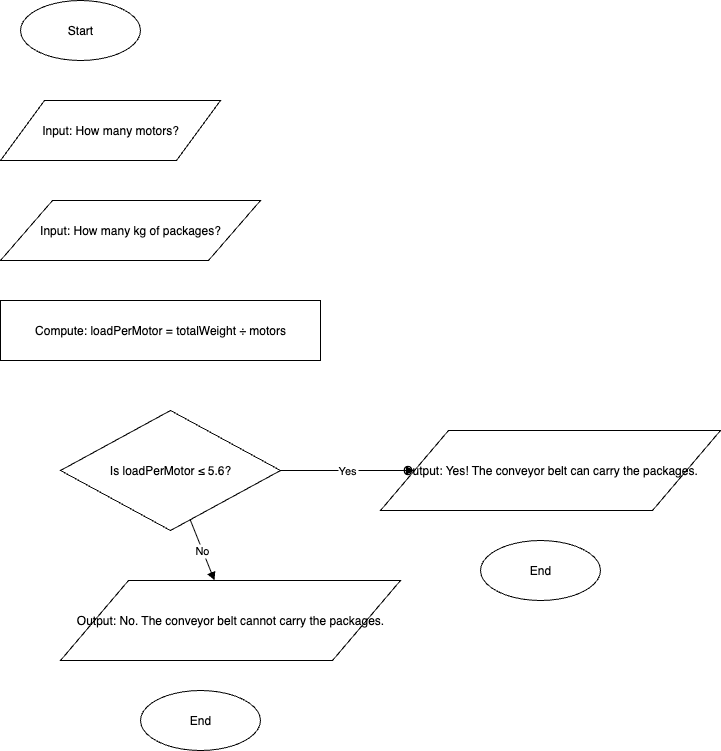

The diagram above was exported from draw.io. Its source (the exported page's mxGraphModel, read from the mxfile embedded in the PNG):
<mxGraphModel dx="604" dy="956" grid="1" gridSize="10" guides="1" tooltips="1" connect="1" arrows="1" fold="1" page="1" pageScale="1" pageWidth="827" pageHeight="1169" math="0" shadow="0">
  <root>
    <mxCell id="0" />
    <mxCell id="1" parent="0" />
    <mxCell id="HB8jmdGdrELPyWgAO3QA-38" value="Start" style="ellipse;whiteSpace=wrap;html=1;align=center;verticalAlign=middle;" parent="1" vertex="1">
      <mxGeometry x="930" y="170" width="120" height="60" as="geometry" />
    </mxCell>
    <mxCell id="HB8jmdGdrELPyWgAO3QA-39" value="Input: How many motors?" style="shape=parallelogram;perimeter=parallelogramPerimeter;whiteSpace=wrap;html=1;" parent="1" vertex="1">
      <mxGeometry x="910" y="270" width="220" height="60" as="geometry" />
    </mxCell>
    <mxCell id="HB8jmdGdrELPyWgAO3QA-40" value="Input: How many kg of packages?" style="shape=parallelogram;perimeter=parallelogramPerimeter;whiteSpace=wrap;html=1;" parent="1" vertex="1">
      <mxGeometry x="910" y="370" width="260" height="60" as="geometry" />
    </mxCell>
    <mxCell id="HB8jmdGdrELPyWgAO3QA-41" value="Compute: loadPerMotor = totalWeight ÷ motors" style="rounded=0;whiteSpace=wrap;html=1;" parent="1" vertex="1">
      <mxGeometry x="910" y="470" width="320" height="60" as="geometry" />
    </mxCell>
    <mxCell id="HB8jmdGdrELPyWgAO3QA-42" value="Is loadPerMotor ≤ 5.6?" style="rhombus;whiteSpace=wrap;html=1;align=center;verticalAlign=middle;" parent="1" vertex="1">
      <mxGeometry x="970" y="580" width="220" height="120" as="geometry" />
    </mxCell>
    <mxCell id="HB8jmdGdrELPyWgAO3QA-43" value="Output: Yes! The conveyor belt can carry the packages." style="shape=parallelogram;perimeter=parallelogramPerimeter;whiteSpace=wrap;html=1;" parent="1" vertex="1">
      <mxGeometry x="1290" y="600" width="340" height="80" as="geometry" />
    </mxCell>
    <mxCell id="HB8jmdGdrELPyWgAO3QA-44" value="Output: No. The conveyor belt cannot carry the packages." style="shape=parallelogram;perimeter=parallelogramPerimeter;whiteSpace=wrap;html=1;" parent="1" vertex="1">
      <mxGeometry x="970" y="750" width="340" height="80" as="geometry" />
    </mxCell>
    <mxCell id="HB8jmdGdrELPyWgAO3QA-45" value="End" style="ellipse;whiteSpace=wrap;html=1;align=center;verticalAlign=middle;" parent="1" vertex="1">
      <mxGeometry x="1390" y="710" width="120" height="60" as="geometry" />
    </mxCell>
    <mxCell id="HB8jmdGdrELPyWgAO3QA-46" value="End" style="ellipse;whiteSpace=wrap;html=1;align=center;verticalAlign=middle;" parent="1" vertex="1">
      <mxGeometry x="1050" y="860" width="120" height="60" as="geometry" />
    </mxCell>
    <mxCell id="HB8jmdGdrELPyWgAO3QA-47" value="Yes" style="endArrow=block;rounded=0;labelBackgroundColor=#ffffff;" parent="1" source="HB8jmdGdrELPyWgAO3QA-42" target="HB8jmdGdrELPyWgAO3QA-43" edge="1">
      <mxGeometry relative="1" as="geometry" />
    </mxCell>
    <mxCell id="HB8jmdGdrELPyWgAO3QA-48" value="No" style="endArrow=block;rounded=0;labelBackgroundColor=#ffffff;" parent="1" source="HB8jmdGdrELPyWgAO3QA-42" target="HB8jmdGdrELPyWgAO3QA-44" edge="1">
      <mxGeometry relative="1" as="geometry" />
    </mxCell>
  </root>
</mxGraphModel>